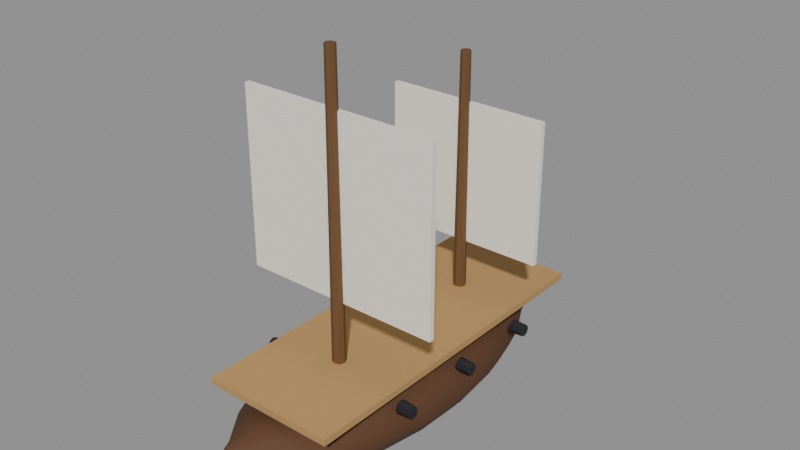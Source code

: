 # Source: veh_galleon.blend  (saved by Blender 5.2.45; exported with 4.5.12 LTS)
import bpy
from mathutils import Matrix  # noqa: F401  (used for matrix-valued properties, if any)

bpy.ops.wm.read_factory_settings(use_empty=True)
scene = bpy.context.scene
scene.name = 'Scene'

# ---- materials (node trees are filled in below, after node groups)
mat_hull = bpy.data.materials.new('hull')
mat_deck = bpy.data.materials.new('deck')
mat_mast = bpy.data.materials.new('mast')
mat_sail = bpy.data.materials.new('sail')
mat_iron = bpy.data.materials.new('iron')

# ---- material node trees
mat_hull.use_nodes = True; mat_hull.node_tree.nodes.clear()
_N = mat_hull.node_tree.nodes; _L = mat_hull.node_tree.links
n0 = _N.new('ShaderNodeBsdfPrincipled'); n0.name = 'Principled BSDF'; n0.location = (-200, 100)
n0.inputs[0].default_value = (0.1022, 0.04231, 0.016, 1.0)
n0.inputs[2].default_value = 0.8
n0.inputs[10].default_value = 0.005
n1 = _N.new('ShaderNodeOutputMaterial'); n1.name = 'Material Output'; n1.location = (200, 100)
_L.new(n0.outputs[0], n1.inputs[0])
n1.is_active_output = True
mat_deck.use_nodes = True; mat_deck.node_tree.nodes.clear()
_N = mat_deck.node_tree.nodes; _L = mat_deck.node_tree.links
n0 = _N.new('ShaderNodeBsdfPrincipled'); n0.name = 'Principled BSDF'; n0.location = (-200, 100)
n0.inputs[0].default_value = (0.4793, 0.2789, 0.1022, 1.0)
n0.inputs[2].default_value = 0.85
n0.inputs[10].default_value = 0.005
n1 = _N.new('ShaderNodeOutputMaterial'); n1.name = 'Material Output'; n1.location = (200, 100)
_L.new(n0.outputs[0], n1.inputs[0])
n1.is_active_output = True
mat_mast.use_nodes = True; mat_mast.node_tree.nodes.clear()
_N = mat_mast.node_tree.nodes; _L = mat_mast.node_tree.links
n0 = _N.new('ShaderNodeBsdfPrincipled'); n0.name = 'Principled BSDF'; n0.location = (-200, 100)
n0.inputs[0].default_value = (0.1441, 0.06848, 0.02315, 1.0)
n0.inputs[2].default_value = 0.85
n0.inputs[10].default_value = 0.005
n1 = _N.new('ShaderNodeOutputMaterial'); n1.name = 'Material Output'; n1.location = (200, 100)
_L.new(n0.outputs[0], n1.inputs[0])
n1.is_active_output = True
mat_sail.use_nodes = True; mat_sail.node_tree.nodes.clear()
_N = mat_sail.node_tree.nodes; _L = mat_sail.node_tree.links
n0 = _N.new('ShaderNodeBsdfPrincipled'); n0.name = 'Principled BSDF'; n0.location = (-200, 100)
n0.inputs[0].default_value = (0.9047, 0.8632, 0.7605, 1.0)
n0.inputs[2].default_value = 0.95
n0.inputs[10].default_value = 0.005
n1 = _N.new('ShaderNodeOutputMaterial'); n1.name = 'Material Output'; n1.location = (200, 100)
_L.new(n0.outputs[0], n1.inputs[0])
n1.is_active_output = True
mat_iron.use_nodes = True; mat_iron.node_tree.nodes.clear()
_N = mat_iron.node_tree.nodes; _L = mat_iron.node_tree.links
n0 = _N.new('ShaderNodeBsdfPrincipled'); n0.name = 'Principled BSDF'; n0.location = (-200, 100)
n0.inputs[0].default_value = (0.04231, 0.04231, 0.05448, 1.0)
n0.inputs[1].default_value = 0.7
n0.inputs[2].default_value = 0.55
n0.inputs[10].default_value = 0.005
n1 = _N.new('ShaderNodeOutputMaterial'); n1.name = 'Material Output'; n1.location = (200, 100)
_L.new(n0.outputs[0], n1.inputs[0])
n1.is_active_output = True

# ---- meshes
me_hull = bpy.data.meshes.new('hull')
me_hull.from_pydata([(0.05225, -1.3, 0.1575), (0.04525, -1.3, 0.045), (0.02612, -1.3, -0.03736), (3.199e-18, -1.3, -0.0675), (-0.02612, -1.3, -0.03736), (-0.04525, -1.3, 0.045), (-0.05225, -1.3, 0.1575), (-0.04525, -1.3, 0.27), (-0.02612, -1.3, 0.3524), (-9.598e-18, -1.3, 0.3825), (0.02612, -1.3, 0.3524), (0.04525, -1.3, 0.27), (0.3127, -0.975, 0.1575), (0.2708, -0.9634, 0.0456), (0.1564, -0.9549, -0.03631), (1.915e-17, -0.9518, -0.0663), (-0.1564, -0.9549, -0.03631), (-0.2708, -0.9634, 0.0456), (-0.3127, -0.975, 0.1575), (-0.2708, -0.9866, 0.2694), (-0.1564, -0.9951, 0.3513), (-5.745e-17, -0.9982, 0.3813), (0.1564, -0.9951, 0.3513), (0.2708, -0.9866, 0.2694), (0.4293, -0.65, 0.225), (0.3717, -0.6384, 0.1131), (0.2146, -0.6299, 0.03119), (2.628e-17, -0.6268, 0.001203), (-0.2146, -0.6299, 0.03119), (-0.3717, -0.6384, 0.1131), (-0.4293, -0.65, 0.225), (-0.3717, -0.6616, 0.3369), (-0.2146, -0.6701, 0.4188), (-7.885e-17, -0.6732, 0.4488), (0.2146, -0.6701, 0.4188), (0.3717, -0.6616, 0.3369), (0.489, -0.325, 0.225), (0.4235, -0.325, 0.1125), (0.2445, -0.325, 0.03014), (2.994e-17, -0.325, 0.0), (-0.2445, -0.325, 0.03014), (-0.4235, -0.325, 0.1125), (-0.489, -0.325, 0.225), (-0.4235, -0.325, 0.3375), (-0.2445, -0.325, 0.4199), (-8.982e-17, -0.325, 0.45), (0.2445, -0.325, 0.4199), (0.4235, -0.325, 0.3375), (0.497, 0.0, 0.225), (0.4304, 0.0, 0.1125), (0.2485, 0.0, 0.03014), (3.043e-17, 0.0, 0.0), (-0.2485, 0.0, 0.03014), (-0.4304, 0.0, 0.1125), (-0.497, 0.0, 0.225), (-0.4304, 0.0, 0.3375), (-0.2485, 0.0, 0.4199), (-9.13e-17, 0.0, 0.45), (0.2485, 0.0, 0.4199), (0.4304, 0.0, 0.3375), (0.4537, 0.325, 0.225), (0.3929, 0.325, 0.1125), (0.2269, 0.325, 0.03014), (2.778e-17, 0.325, 0.0), (-0.2269, 0.325, 0.03014), (-0.3929, 0.325, 0.1125), (-0.4537, 0.325, 0.225), (-0.3929, 0.325, 0.3375), (-0.2269, 0.325, 0.4199), (-8.335e-17, 0.325, 0.45), (0.2269, 0.325, 0.4199), (0.3929, 0.325, 0.3375), (0.3563, 0.65, 0.225), (0.3086, 0.65, 0.1125), (0.1782, 0.65, 0.03014), (2.182e-17, 0.65, 0.0), (-0.1782, 0.65, 0.03014), (-0.3086, 0.65, 0.1125), (-0.3563, 0.65, 0.225), (-0.3086, 0.65, 0.3375), (-0.1782, 0.65, 0.4199), (-6.545e-17, 0.65, 0.45), (0.1782, 0.65, 0.4199), (0.3086, 0.65, 0.3375), (0.1853, 0.975, 0.225), (0.1605, 0.975, 0.1125), (0.09266, 0.975, 0.03014), (1.135e-17, 0.975, 0.0), (-0.09266, 0.975, 0.03014), (-0.1605, 0.975, 0.1125), (-0.1853, 0.975, 0.225), (-0.1605, 0.975, 0.3375), (-0.09266, 0.975, 0.4199), (-3.404e-17, 0.975, 0.45), (0.09266, 0.975, 0.4199), (0.1605, 0.975, 0.3375), (0.02, 1.3, 0.225), (0.01732, 1.3, 0.1125), (0.01, 1.3, 0.03014), (1.225e-18, 1.3, 0.0), (-0.01, 1.3, 0.03014), (-0.01732, 1.3, 0.1125), (-0.02, 1.3, 0.225), (-0.01732, 1.3, 0.3375), (-0.01, 1.3, 0.4199), (-3.674e-18, 1.3, 0.45), (0.01, 1.3, 0.4199), (0.01732, 1.3, 0.3375), (0.0, -1.3, 0.1575), (1.552e-10, 1.3, 0.225)], [], [(0, 1, 13, 12), (1, 2, 14, 13), (2, 3, 15, 14), (3, 4, 16, 15), (4, 5, 17, 16), (5, 6, 18, 17), (6, 7, 19, 18), (7, 8, 20, 19), (8, 9, 21, 20), (9, 10, 22, 21), (10, 11, 23, 22), (11, 0, 12, 23), (12, 13, 25, 24), (13, 14, 26, 25), (14, 15, 27, 26), (15, 16, 28, 27), (16, 17, 29, 28), (17, 18, 30, 29), (18, 19, 31, 30), (19, 20, 32, 31), (20, 21, 33, 32), (21, 22, 34, 33), (22, 23, 35, 34), (23, 12, 24, 35), (24, 25, 37, 36), (25, 26, 38, 37), (26, 27, 39, 38), (27, 28, 40, 39), (28, 29, 41, 40), (29, 30, 42, 41), (30, 31, 43, 42), (31, 32, 44, 43), (32, 33, 45, 44), (33, 34, 46, 45), (34, 35, 47, 46), (35, 24, 36, 47), (36, 37, 49, 48), (37, 38, 50, 49), (38, 39, 51, 50), (39, 40, 52, 51), (40, 41, 53, 52), (41, 42, 54, 53), (42, 43, 55, 54), (43, 44, 56, 55), (44, 45, 57, 56), (45, 46, 58, 57), (46, 47, 59, 58), (47, 36, 48, 59), (48, 49, 61, 60), (49, 50, 62, 61), (50, 51, 63, 62), (51, 52, 64, 63), (52, 53, 65, 64), (53, 54, 66, 65), (54, 55, 67, 66), (55, 56, 68, 67), (56, 57, 69, 68), (57, 58, 70, 69), (58, 59, 71, 70), (59, 48, 60, 71), (60, 61, 73, 72), (61, 62, 74, 73), (62, 63, 75, 74), (63, 64, 76, 75), (64, 65, 77, 76), (65, 66, 78, 77), (66, 67, 79, 78), (67, 68, 80, 79), (68, 69, 81, 80), (69, 70, 82, 81), (70, 71, 83, 82), (71, 60, 72, 83), (72, 73, 85, 84), (73, 74, 86, 85), (74, 75, 87, 86), (75, 76, 88, 87), (76, 77, 89, 88), (77, 78, 90, 89), (78, 79, 91, 90), (79, 80, 92, 91), (80, 81, 93, 92), (81, 82, 94, 93), (82, 83, 95, 94), (83, 72, 84, 95), (84, 85, 97, 96), (85, 86, 98, 97), (86, 87, 99, 98), (87, 88, 100, 99), (88, 89, 101, 100), (89, 90, 102, 101), (90, 91, 103, 102), (91, 92, 104, 103), (92, 93, 105, 104), (93, 94, 106, 105), (94, 95, 107, 106), (95, 84, 96, 107), (108, 1, 0), (108, 2, 1), (108, 3, 2), (108, 4, 3), (108, 5, 4), (108, 6, 5), (108, 7, 6), (108, 8, 7), (108, 9, 8), (108, 10, 9), (108, 11, 10), (108, 0, 11), (96, 97, 109), (97, 98, 109), (98, 99, 109), (99, 100, 109), (100, 101, 109), (101, 102, 109), (102, 103, 109), (103, 104, 109), (104, 105, 109), (105, 106, 109), (106, 107, 109), (107, 96, 109)])
me_hull.polygons.foreach_set('use_smooth', [True] * 120)
me_hull.materials.append(mat_hull)
me_hull.update()
me_deck = bpy.data.meshes.new('deck')
me_deck.from_pydata([(-0.4, -1.04, 0.421), (-0.4, -1.04, 0.461), (-0.4, 1.04, 0.421), (-0.4, 1.04, 0.461), (0.4, -1.04, 0.421), (0.4, -1.04, 0.461), (0.4, 1.04, 0.421), (0.4, 1.04, 0.461)], [], [(0, 1, 3, 2), (2, 3, 7, 6), (6, 7, 5, 4), (4, 5, 1, 0), (2, 6, 4, 0), (7, 3, 1, 5)])
me_deck.materials.append(mat_deck)
me_deck.update()
me_mast = bpy.data.meshes.new('mast')
me_mast.from_pydata([(0.04, -0.5, 0.3), (0.02828, -0.4717, 0.3), (2.449e-18, -0.46, 0.3), (-0.02828, -0.4717, 0.3), (-0.04, -0.5, 0.3), (-0.02828, -0.5283, 0.3), (-7.348e-18, -0.54, 0.3), (0.02828, -0.5283, 0.3), (0.03, -0.5, 2.2), (0.02121, -0.4788, 2.2), (1.837e-18, -0.47, 2.2), (-0.02121, -0.4788, 2.2), (-0.03, -0.5, 2.2), (-0.02121, -0.5212, 2.2), (-5.511e-18, -0.53, 2.2), (0.02121, -0.5212, 2.2), (4.657e-10, -0.5, 0.3), (0.0, -0.5, 2.2)], [], [(0, 1, 9, 8), (1, 2, 10, 9), (2, 3, 11, 10), (3, 4, 12, 11), (4, 5, 13, 12), (5, 6, 14, 13), (6, 7, 15, 14), (7, 0, 8, 15), (16, 1, 0), (16, 2, 1), (16, 3, 2), (16, 4, 3), (16, 5, 4), (16, 6, 5), (16, 7, 6), (16, 0, 7), (8, 9, 17), (9, 10, 17), (10, 11, 17), (11, 12, 17), (12, 13, 17), (13, 14, 17), (14, 15, 17), (15, 8, 17)])
me_mast.materials.append(mat_mast)
me_mast.update()
me_sail = bpy.data.meshes.new('sail')
me_sail.from_pydata([(-0.6, -0.495, 0.82), (-0.6, -0.495, 1.87), (-0.6, -0.465, 0.82), (-0.6, -0.465, 1.87), (0.6, -0.495, 0.82), (0.6, -0.495, 1.87), (0.6, -0.465, 0.82), (0.6, -0.465, 1.87)], [], [(0, 1, 3, 2), (2, 3, 7, 6), (6, 7, 5, 4), (4, 5, 1, 0), (2, 6, 4, 0), (7, 3, 1, 5)])
me_sail.materials.append(mat_sail)
me_sail.update()
me_mast_001 = bpy.data.meshes.new('mast.001')
me_mast_001.from_pydata([(0.04, 0.55, 0.3), (0.02828, 0.5783, 0.3), (2.449e-18, 0.59, 0.3), (-0.02828, 0.5783, 0.3), (-0.04, 0.55, 0.3), (-0.02828, 0.5217, 0.3), (-7.348e-18, 0.51, 0.3), (0.02828, 0.5217, 0.3), (0.03, 0.55, 1.9), (0.02121, 0.5712, 1.9), (1.837e-18, 0.58, 1.9), (-0.02121, 0.5712, 1.9), (-0.03, 0.55, 1.9), (-0.02121, 0.5288, 1.9), (-5.511e-18, 0.52, 1.9), (0.02121, 0.5288, 1.9), (4.657e-10, 0.55, 0.3), (0.0, 0.55, 1.9)], [], [(0, 1, 9, 8), (1, 2, 10, 9), (2, 3, 11, 10), (3, 4, 12, 11), (4, 5, 13, 12), (5, 6, 14, 13), (6, 7, 15, 14), (7, 0, 8, 15), (16, 1, 0), (16, 2, 1), (16, 3, 2), (16, 4, 3), (16, 5, 4), (16, 6, 5), (16, 7, 6), (16, 0, 7), (8, 9, 17), (9, 10, 17), (10, 11, 17), (11, 12, 17), (12, 13, 17), (13, 14, 17), (14, 15, 17), (15, 8, 17)])
me_mast_001.materials.append(mat_mast)
me_mast_001.update()
me_sail_001 = bpy.data.meshes.new('sail.001')
me_sail_001.from_pydata([(-0.5, 0.555, 0.755), (-0.5, 0.555, 1.605), (-0.5, 0.585, 0.755), (-0.5, 0.585, 1.605), (0.5, 0.555, 0.755), (0.5, 0.555, 1.605), (0.5, 0.585, 0.755), (0.5, 0.585, 1.605)], [], [(0, 1, 3, 2), (2, 3, 7, 6), (6, 7, 5, 4), (4, 5, 1, 0), (2, 6, 4, 0), (7, 3, 1, 5)])
me_sail_001.materials.append(mat_sail)
me_sail_001.update()
me_cannon = bpy.data.meshes.new('cannon')
me_cannon.from_pydata([(-0.42, -0.46, 0.36), (-0.42, -0.4717, 0.3317), (-0.42, -0.5, 0.32), (-0.42, -0.5283, 0.3317), (-0.42, -0.54, 0.36), (-0.42, -0.5283, 0.3883), (-0.42, -0.5, 0.4), (-0.42, -0.4717, 0.3883), (-0.504, -0.465, 0.36), (-0.504, -0.4753, 0.3353), (-0.504, -0.5, 0.325), (-0.504, -0.5247, 0.3353), (-0.504, -0.535, 0.36), (-0.504, -0.5247, 0.3847), (-0.504, -0.5, 0.395), (-0.504, -0.4753, 0.3847), (-0.42, -0.5, 0.36), (-0.504, -0.5, 0.36)], [], [(0, 1, 9, 8), (1, 2, 10, 9), (2, 3, 11, 10), (3, 4, 12, 11), (4, 5, 13, 12), (5, 6, 14, 13), (6, 7, 15, 14), (7, 0, 8, 15), (16, 1, 0), (16, 2, 1), (16, 3, 2), (16, 4, 3), (16, 5, 4), (16, 6, 5), (16, 7, 6), (16, 0, 7), (8, 9, 17), (9, 10, 17), (10, 11, 17), (11, 12, 17), (12, 13, 17), (13, 14, 17), (14, 15, 17), (15, 8, 17)])
me_cannon.materials.append(mat_iron)
me_cannon.update()
me_cannon_001 = bpy.data.meshes.new('cannon.001')
me_cannon_001.from_pydata([(-0.42, 0.04, 0.36), (-0.42, 0.02828, 0.3317), (-0.42, 2.449e-18, 0.32), (-0.42, -0.02828, 0.3317), (-0.42, -0.04, 0.36), (-0.42, -0.02828, 0.3883), (-0.42, -7.348e-18, 0.4), (-0.42, 0.02828, 0.3883), (-0.504, 0.035, 0.36), (-0.504, 0.02475, 0.3353), (-0.504, 2.143e-18, 0.325), (-0.504, -0.02475, 0.3353), (-0.504, -0.035, 0.36), (-0.504, -0.02475, 0.3847), (-0.504, -6.429e-18, 0.395), (-0.504, 0.02475, 0.3847), (-0.42, 4.657e-10, 0.36), (-0.504, 4.657e-10, 0.36)], [], [(0, 1, 9, 8), (1, 2, 10, 9), (2, 3, 11, 10), (3, 4, 12, 11), (4, 5, 13, 12), (5, 6, 14, 13), (6, 7, 15, 14), (7, 0, 8, 15), (16, 1, 0), (16, 2, 1), (16, 3, 2), (16, 4, 3), (16, 5, 4), (16, 6, 5), (16, 7, 6), (16, 0, 7), (8, 9, 17), (9, 10, 17), (10, 11, 17), (11, 12, 17), (12, 13, 17), (13, 14, 17), (14, 15, 17), (15, 8, 17)])
me_cannon_001.materials.append(mat_iron)
me_cannon_001.update()
me_cannon_002 = bpy.data.meshes.new('cannon.002')
me_cannon_002.from_pydata([(-0.42, 0.54, 0.36), (-0.42, 0.5283, 0.3317), (-0.42, 0.5, 0.32), (-0.42, 0.4717, 0.3317), (-0.42, 0.46, 0.36), (-0.42, 0.4717, 0.3883), (-0.42, 0.5, 0.4), (-0.42, 0.5283, 0.3883), (-0.504, 0.535, 0.36), (-0.504, 0.5247, 0.3353), (-0.504, 0.5, 0.325), (-0.504, 0.4753, 0.3353), (-0.504, 0.465, 0.36), (-0.504, 0.4753, 0.3847), (-0.504, 0.5, 0.395), (-0.504, 0.5247, 0.3847), (-0.42, 0.5, 0.36), (-0.504, 0.5, 0.36)], [], [(0, 1, 9, 8), (1, 2, 10, 9), (2, 3, 11, 10), (3, 4, 12, 11), (4, 5, 13, 12), (5, 6, 14, 13), (6, 7, 15, 14), (7, 0, 8, 15), (16, 1, 0), (16, 2, 1), (16, 3, 2), (16, 4, 3), (16, 5, 4), (16, 6, 5), (16, 7, 6), (16, 0, 7), (8, 9, 17), (9, 10, 17), (10, 11, 17), (11, 12, 17), (12, 13, 17), (13, 14, 17), (14, 15, 17), (15, 8, 17)])
me_cannon_002.materials.append(mat_iron)
me_cannon_002.update()
me_cannon_003 = bpy.data.meshes.new('cannon.003')
me_cannon_003.from_pydata([(0.42, -0.46, 0.36), (0.42, -0.4717, 0.3883), (0.42, -0.5, 0.4), (0.42, -0.5283, 0.3883), (0.42, -0.54, 0.36), (0.42, -0.5283, 0.3317), (0.42, -0.5, 0.32), (0.42, -0.4717, 0.3317), (0.504, -0.465, 0.36), (0.504, -0.4753, 0.3847), (0.504, -0.5, 0.395), (0.504, -0.5247, 0.3847), (0.504, -0.535, 0.36), (0.504, -0.5247, 0.3353), (0.504, -0.5, 0.325), (0.504, -0.4753, 0.3353), (0.42, -0.5, 0.36), (0.504, -0.5, 0.36)], [], [(0, 1, 9, 8), (1, 2, 10, 9), (2, 3, 11, 10), (3, 4, 12, 11), (4, 5, 13, 12), (5, 6, 14, 13), (6, 7, 15, 14), (7, 0, 8, 15), (16, 1, 0), (16, 2, 1), (16, 3, 2), (16, 4, 3), (16, 5, 4), (16, 6, 5), (16, 7, 6), (16, 0, 7), (8, 9, 17), (9, 10, 17), (10, 11, 17), (11, 12, 17), (12, 13, 17), (13, 14, 17), (14, 15, 17), (15, 8, 17)])
me_cannon_003.materials.append(mat_iron)
me_cannon_003.update()
me_cannon_004 = bpy.data.meshes.new('cannon.004')
me_cannon_004.from_pydata([(0.42, 0.04, 0.36), (0.42, 0.02828, 0.3883), (0.42, 2.449e-18, 0.4), (0.42, -0.02828, 0.3883), (0.42, -0.04, 0.36), (0.42, -0.02828, 0.3317), (0.42, -7.348e-18, 0.32), (0.42, 0.02828, 0.3317), (0.504, 0.035, 0.36), (0.504, 0.02475, 0.3847), (0.504, 2.143e-18, 0.395), (0.504, -0.02475, 0.3847), (0.504, -0.035, 0.36), (0.504, -0.02475, 0.3353), (0.504, -6.429e-18, 0.325), (0.504, 0.02475, 0.3353), (0.42, 4.657e-10, 0.36), (0.504, 4.657e-10, 0.36)], [], [(0, 1, 9, 8), (1, 2, 10, 9), (2, 3, 11, 10), (3, 4, 12, 11), (4, 5, 13, 12), (5, 6, 14, 13), (6, 7, 15, 14), (7, 0, 8, 15), (16, 1, 0), (16, 2, 1), (16, 3, 2), (16, 4, 3), (16, 5, 4), (16, 6, 5), (16, 7, 6), (16, 0, 7), (8, 9, 17), (9, 10, 17), (10, 11, 17), (11, 12, 17), (12, 13, 17), (13, 14, 17), (14, 15, 17), (15, 8, 17)])
me_cannon_004.materials.append(mat_iron)
me_cannon_004.update()
me_cannon_005 = bpy.data.meshes.new('cannon.005')
me_cannon_005.from_pydata([(0.42, 0.54, 0.36), (0.42, 0.5283, 0.3883), (0.42, 0.5, 0.4), (0.42, 0.4717, 0.3883), (0.42, 0.46, 0.36), (0.42, 0.4717, 0.3317), (0.42, 0.5, 0.32), (0.42, 0.5283, 0.3317), (0.504, 0.535, 0.36), (0.504, 0.5247, 0.3847), (0.504, 0.5, 0.395), (0.504, 0.4753, 0.3847), (0.504, 0.465, 0.36), (0.504, 0.4753, 0.3353), (0.504, 0.5, 0.325), (0.504, 0.5247, 0.3353), (0.42, 0.5, 0.36), (0.504, 0.5, 0.36)], [], [(0, 1, 9, 8), (1, 2, 10, 9), (2, 3, 11, 10), (3, 4, 12, 11), (4, 5, 13, 12), (5, 6, 14, 13), (6, 7, 15, 14), (7, 0, 8, 15), (16, 1, 0), (16, 2, 1), (16, 3, 2), (16, 4, 3), (16, 5, 4), (16, 6, 5), (16, 7, 6), (16, 0, 7), (8, 9, 17), (9, 10, 17), (10, 11, 17), (11, 12, 17), (12, 13, 17), (13, 14, 17), (14, 15, 17), (15, 8, 17)])
me_cannon_005.materials.append(mat_iron)
me_cannon_005.update()

# ---- objects
ob_hull = bpy.data.objects.new('hull', me_hull)
ob_deck = bpy.data.objects.new('deck', me_deck)
ob_mast = bpy.data.objects.new('mast', me_mast)
ob_sail = bpy.data.objects.new('sail', me_sail)
ob_mast_001 = bpy.data.objects.new('mast.001', me_mast_001)
ob_sail_001 = bpy.data.objects.new('sail.001', me_sail_001)
ob_cannon = bpy.data.objects.new('cannon', me_cannon)
ob_cannon_001 = bpy.data.objects.new('cannon.001', me_cannon_001)
ob_cannon_002 = bpy.data.objects.new('cannon.002', me_cannon_002)
ob_cannon_003 = bpy.data.objects.new('cannon.003', me_cannon_003)
ob_cannon_004 = bpy.data.objects.new('cannon.004', me_cannon_004)
ob_cannon_005 = bpy.data.objects.new('cannon.005', me_cannon_005)

# ---- transforms, parenting, visibility, modifiers, constraints
ob_hull.location = (0.0, 0.0, 0.0)
ob_deck.location = (0.0, 0.0, 0.0)
ob_mast.location = (0.0, 0.0, 0.0)
ob_sail.location = (0.0, 0.0, 0.0)
ob_mast_001.location = (0.0, 0.0, 0.0)
ob_sail_001.location = (0.0, 0.0, 0.0)
ob_cannon.location = (0.0, 0.0, 0.0)
ob_cannon_001.location = (0.0, 0.0, 0.0)
ob_cannon_002.location = (0.0, 0.0, 0.0)
ob_cannon_003.location = (0.0, 0.0, 0.0)
ob_cannon_004.location = (0.0, 0.0, 0.0)
ob_cannon_005.location = (0.0, 0.0, 0.0)

# ---- collection membership
scene.collection.objects.link(ob_hull)
scene.collection.objects.link(ob_deck)
scene.collection.objects.link(ob_mast)
scene.collection.objects.link(ob_sail)
scene.collection.objects.link(ob_mast_001)
scene.collection.objects.link(ob_sail_001)
scene.collection.objects.link(ob_cannon)
scene.collection.objects.link(ob_cannon_001)
scene.collection.objects.link(ob_cannon_002)
scene.collection.objects.link(ob_cannon_003)
scene.collection.objects.link(ob_cannon_004)
scene.collection.objects.link(ob_cannon_005)

# ---- scene / render settings (as saved in the file)
scene.frame_start = 1; scene.frame_end = 250; scene.frame_set(1)
scene.render.engine = 'BLENDER_EEVEE_NEXT'
scene.render.fps = 30
scene.render.bake_bias = 0.0
scene.render.bake_samples = 0
scene.render.compositor_device = 'GPU'
scene.eevee.use_volume_custom_range = False
scene.eevee.fast_gi_thickness_near = 0.1
scene.eevee.fast_gi_thickness_far = 0.0
scene.eevee.ray_tracing_options.screen_trace_thickness = 0.1
bpy.context.view_layer.update()

# ---- added for rendering (the .blend has no active camera and no usable light): camera, sun + grey world if the file has none
cam_auto = bpy.data.cameras.new('AutoCamera')
cam_auto.lens = 50.0
cam_auto.sensor_width = 36.0
cam_auto.clip_end = 1000.0
ob_auto_camera = bpy.data.objects.new('AutoCamera', cam_auto)
scene.collection.objects.link(ob_auto_camera)
ob_auto_camera.location = (3.37948, -4.05538, 3.76984)
ob_auto_camera.rotation_euler = (1.09748, -7.21219e-08, 0.694738)
scene.camera = ob_auto_camera
light_auto_sun = bpy.data.lights.new('AutoSun', 'SUN')
light_auto_sun.energy = 3.0
light_auto_sun.angle = 0.0523599
ob_auto_sun = bpy.data.objects.new('AutoSun', light_auto_sun)
scene.collection.objects.link(ob_auto_sun)
ob_auto_sun.rotation_euler = (0.872665, 0.174533, 0.523599)
if scene.world is None:
    world_auto = bpy.data.worlds.new('AutoWorld')
    world_auto.color = (0.3, 0.3, 0.3)
    scene.world = world_auto
bpy.context.view_layer.update()
